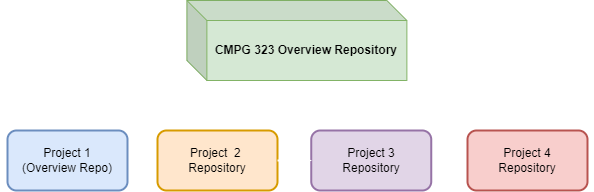

The diagram above was exported from draw.io. Its source (the exported page's mxGraphModel, read from the mxfile embedded in the PNG):
<mxGraphModel dx="1102" dy="865" grid="1" gridSize="10" guides="1" tooltips="1" connect="1" arrows="1" fold="1" page="1" pageScale="1" pageWidth="850" pageHeight="1100" math="0" shadow="0">
  <root>
    <mxCell id="0" />
    <mxCell id="1" parent="0" />
    <mxCell id="n88xXx2c9T6vGv-clGWU-2" value="&lt;b&gt;CMPG 323 Overview Repository&lt;/b&gt;" style="shape=cube;whiteSpace=wrap;html=1;boundedLbl=1;backgroundOutline=1;darkOpacity=0.05;darkOpacity2=0.1;fillColor=#d5e8d4;strokeColor=#82b366;" vertex="1" parent="1">
      <mxGeometry x="289.38" y="290" width="220" height="80" as="geometry" />
    </mxCell>
    <mxCell id="n88xXx2c9T6vGv-clGWU-5" value="Project&amp;nbsp; 2 &lt;br&gt;Repository" style="rounded=1;whiteSpace=wrap;html=1;strokeWidth=2;fillColor=#ffe6cc;strokeColor=#d79b00;" vertex="1" parent="1">
      <mxGeometry x="260" y="420" width="120" height="60" as="geometry" />
    </mxCell>
    <mxCell id="n88xXx2c9T6vGv-clGWU-6" value="Project 3&lt;br&gt;Repository" style="rounded=1;whiteSpace=wrap;html=1;strokeWidth=2;fillColor=#e1d5e7;strokeColor=#9673a6;" vertex="1" parent="1">
      <mxGeometry x="413.75" y="420" width="120" height="60" as="geometry" />
    </mxCell>
    <mxCell id="n88xXx2c9T6vGv-clGWU-7" value="Project 4&lt;br&gt;Repository" style="rounded=1;whiteSpace=wrap;html=1;strokeWidth=2;fillColor=#f8cecc;strokeColor=#b85450;" vertex="1" parent="1">
      <mxGeometry x="570" y="420" width="120" height="60" as="geometry" />
    </mxCell>
    <mxCell id="n88xXx2c9T6vGv-clGWU-8" value="Project 1&lt;br&gt;(Overview Repo)" style="rounded=1;whiteSpace=wrap;html=1;strokeWidth=2;fillColor=#dae8fc;strokeColor=#6c8ebf;" vertex="1" parent="1">
      <mxGeometry x="110" y="420" width="120" height="60" as="geometry" />
    </mxCell>
    <mxCell id="n88xXx2c9T6vGv-clGWU-9" value="" style="endArrow=classicThin;html=1;rounded=0;strokeWidth=2;exitX=1;exitY=0.5;exitDx=0;exitDy=0;entryX=0;entryY=0.5;entryDx=0;entryDy=0;dashed=1;endFill=1;strokeColor=#FFFFFF;" edge="1" parent="1" source="n88xXx2c9T6vGv-clGWU-5" target="n88xXx2c9T6vGv-clGWU-6">
      <mxGeometry width="50" height="50" relative="1" as="geometry">
        <mxPoint x="390" y="620" as="sourcePoint" />
        <mxPoint x="440" y="620" as="targetPoint" />
      </mxGeometry>
    </mxCell>
    <mxCell id="n88xXx2c9T6vGv-clGWU-12" value="" style="shape=curlyBracket;whiteSpace=wrap;html=1;rounded=1;flipH=1;strokeWidth=2;rotation=-90;strokeColor=#FFFFFF;" vertex="1" parent="1">
      <mxGeometry x="384.38" y="99.38" width="30" height="591.25" as="geometry" />
    </mxCell>
  </root>
</mxGraphModel>